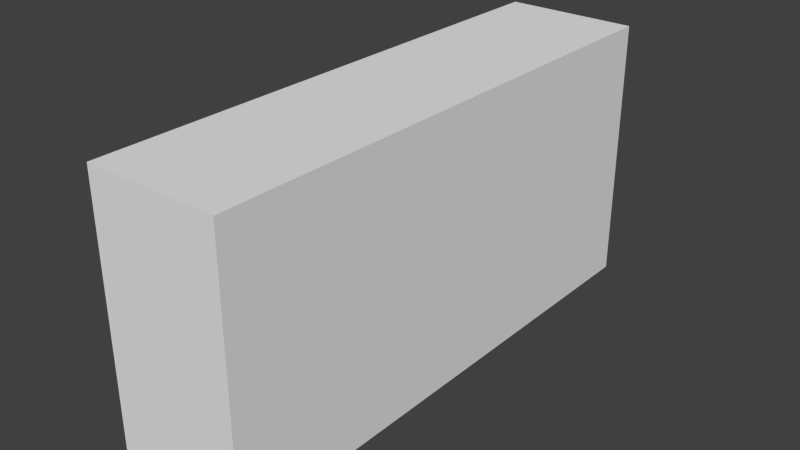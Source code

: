 # Source: Wall4x2.blend  (saved by Blender 2.74.0; exported with 4.5.12 LTS)
import bpy
from mathutils import Matrix  # noqa: F401  (used for matrix-valued properties, if any)

bpy.ops.wm.read_factory_settings(use_empty=True)
scene = bpy.context.scene
scene.name = 'Scene'

# ---- collections
col_collection_1 = bpy.data.collections.new('Collection 1'); scene.collection.children.link(col_collection_1)

# ---- world
world_world = bpy.data.worlds.new('World'); scene.world = world_world
world_world.color = (0.05088, 0.05088, 0.05088)
world_world.use_sun_shadow = False
world_world.sun_shadow_jitter_overblur = 0.0
world_world.cycles.sampling_method = 'MANUAL'
world_world.cycles.sample_map_resolution = 256

# ---- meshes
me_cube_001 = bpy.data.meshes.new('Cube.001')
me_cube_001.from_pydata([(-1.0, -4.0, -2.0), (-1.0, -4.0, 2.0), (-1.0, 4.0, -2.0), (-1.0, 4.0, 2.0), (1.0, -4.0, -2.0), (1.0, -4.0, 2.0), (1.0, 4.0, -2.0), (1.0, 4.0, 2.0)], [], [(1, 3, 2, 0), (3, 7, 6, 2), (7, 5, 4, 6), (5, 1, 0, 4), (0, 2, 6, 4), (5, 7, 3, 1)])
_uv = me_cube_001.uv_layers.new(name='UVMap')
_uv.uv.foreach_set('vector', [0.0, 0.0, 8.0, 0.0, 8.0, 4.0, 0.0, 4.0, 0.0, 0.0, 2.0, 0.0, 2.0, 4.0, 0.0, 4.0, 0.0, 0.0, 8.0, 0.0, 8.0, 4.0, 0.0, 4.0, 0.0, 0.0, 2.0, 0.0, 2.0, 4.0, 0.0, 4.0, 0.0, 0.0, 8.0, 0.0, 8.0, 2.0, 0.0, 2.0, 0.0, 0.0, 8.0, 0.0, 8.0, 2.0, 0.0, 2.0])
me_cube_001.use_remesh_preserve_volume = False
me_cube_001.use_remesh_preserve_attributes = False
me_cube_001.use_mirror_vertex_groups = False
me_cube_001.update()

# ---- objects
ob_cube = bpy.data.objects.new('Cube', me_cube_001)

# ---- transforms, parenting, visibility, modifiers, constraints
ob_cube.location = (0.0, 0.0, 0.0)
ob_cube.lineart.crease_threshold = 0.0

# ---- collection membership
col_collection_1.objects.link(ob_cube)

# ---- scene / render settings (as saved in the file)
scene.frame_start = 1; scene.frame_end = 250; scene.frame_set(1)
scene.render.engine = 'BLENDER_EEVEE_NEXT'
scene.render.resolution_percentage = 50
scene.render.dither_intensity = 0.0
scene.cycles.use_denoising = False
scene.cycles.samples = 10
scene.cycles.sampling_pattern = 'TABULATED_SOBOL'
scene.cycles.light_sampling_threshold = 0.0
scene.cycles.use_adaptive_sampling = False
scene.cycles.use_light_tree = False
scene.cycles.blur_glossy = 0.0
scene.cycles.pixel_filter_type = 'GAUSSIAN'
scene.cycles.sample_clamp_indirect = 0.0
scene.view_settings.view_transform = 'Standard'
bpy.context.view_layer.update()

# ---- added for rendering (the .blend has no active camera and no usable light): camera, sun
cam_auto = bpy.data.cameras.new('AutoCamera')
cam_auto.lens = 50.0
cam_auto.sensor_width = 36.0
cam_auto.clip_end = 1000.0
ob_auto_camera = bpy.data.objects.new('AutoCamera', cam_auto)
scene.collection.objects.link(ob_auto_camera)
ob_auto_camera.location = (8.47982, -10.1758, 6.78386)
ob_auto_camera.rotation_euler = (1.09748, -7.21219e-08, 0.694738)
scene.camera = ob_auto_camera
light_auto_sun = bpy.data.lights.new('AutoSun', 'SUN')
light_auto_sun.energy = 3.0
light_auto_sun.angle = 0.0523599
ob_auto_sun = bpy.data.objects.new('AutoSun', light_auto_sun)
scene.collection.objects.link(ob_auto_sun)
ob_auto_sun.rotation_euler = (0.872665, 0.174533, 0.523599)
bpy.context.view_layer.update()
